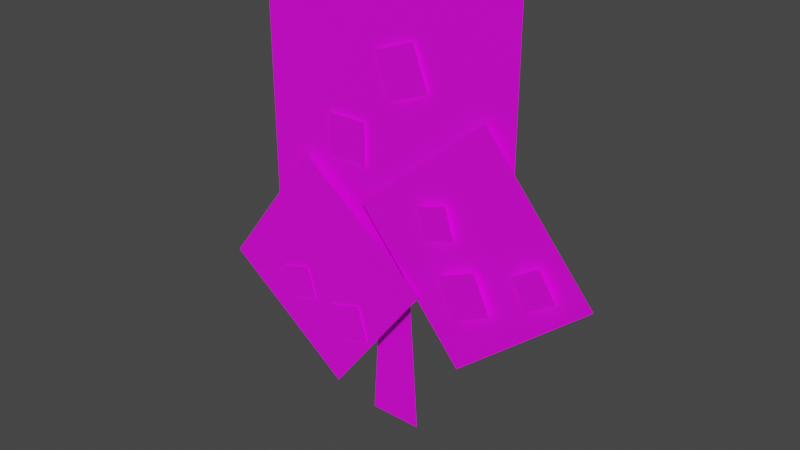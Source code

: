 # Source: fe_tree_small_sizeguide.rw4.blend  (saved by Blender 3.0.42; exported with 4.5.12 LTS)
import bpy
from mathutils import Matrix  # noqa: F401  (used for matrix-valued properties, if any)

bpy.ops.wm.read_factory_settings(use_empty=True)
scene = bpy.context.scene
scene.name = 'Scene'

# ---- collections
col_collection = bpy.data.collections.new('Collection'); scene.collection.children.link(col_collection)

# ---- images (referenced by path relative to the original .blend; pixels are not part of the script)
import os
ASSET_DIR = os.environ.get("B2B_ASSET_DIR", "")  # directory of the original .blend (textures are referenced by path, not embedded)
HERE = os.path.dirname(os.path.abspath(__file__))  # packed textures are extracted next to this script under _unpacked/

def load_image(name, relpath, width, height, colorspace="sRGB"):
    """Load a texture the original file referenced (path relative to the .blend, or extracted next to this script)."""
    p = next((c for c in (os.path.join(HERE, relpath), os.path.join(ASSET_DIR, relpath)) if relpath and os.path.exists(c)), "")
    if p:
        img = bpy.data.images.load(p, check_existing=True)
        img.name = name
    else:  # same state as the original file: an image datablock whose file is absent (Cycles renders it pink)
        img = bpy.data.images.new(name, width, height)
        img.source = "FILE"
        img.filepath = "//" + (relpath or name)
    img.colorspace_settings.name = colorspace
    return img
img_ce_static_card_medtree_png = load_image('ce_static_card_medtree.png', 'ce_static_card_medtree.png', 1024, 1024, 'sRGB')
img_fe_tree_small_rw4_dds = load_image('fe_tree_small.rw4.dds', 'fe_tree_small.rw4.dds', 1024, 1024, 'sRGB')
img_fruit__diffuse_dds = load_image('fruit__diffuse.dds', 'fruit__diffuse.dds', 1024, 1024, 'sRGB')

# ---- materials (node trees are filled in below, after node groups)
mat_mesh_17 = bpy.data.materials.new('Mesh-17')
mat_mesh_17.use_transparent_shadow = False
mat_fruit = bpy.data.materials.new('fruit')
mat_fruit.surface_render_method = 'BLENDED'
mat_fruit.blend_method = 'BLEND'
mat_fruit.use_backface_culling = True

# ---- material node trees
mat_mesh_17.use_nodes = True; mat_mesh_17.node_tree.nodes.clear()
_N = mat_mesh_17.node_tree.nodes; _L = mat_mesh_17.node_tree.links
n0 = _N.new('ShaderNodeBsdfPrincipled'); n0.name = 'Principled BSDF'; n0.location = (10, 300)
n0.distribution = 'GGX'
n0.subsurface_method = 'RANDOM_WALK_SKIN'
n0.inputs[3].default_value = 1.45
n0.inputs[27].default_value = (0.0, 0.0, 0.0, 1.0)
n0.inputs[28].default_value = 1.0
n1 = _N.new('ShaderNodeOutputMaterial'); n1.name = 'Material Output'; n1.location = (300, 300)
n2 = _N.new('ShaderNodeTexImage'); n2.name = 'Image Texture'; n2.location = (-280, 200)
n2.image = img_ce_static_card_medtree_png
n3 = _N.new('ShaderNodeTexImage'); n3.name = 'Image Texture.001'; n3.location = (-280, 275)
n3.image = img_fe_tree_small_rw4_dds
_L.new(n0.outputs[0], n1.inputs[0])
_L.new(n3.outputs[0], n0.inputs[0])
n1.is_active_output = True
mat_fruit.use_nodes = True; mat_fruit.node_tree.nodes.clear()
_N = mat_fruit.node_tree.nodes; _L = mat_fruit.node_tree.links
n0 = _N.new('ShaderNodeBsdfPrincipled'); n0.name = 'Principled BSDF'; n0.location = (0, 300)
n0.distribution = 'GGX'
n0.subsurface_method = 'RANDOM_WALK_SKIN'
n0.inputs[3].default_value = 1.45
n0.inputs[27].default_value = (0.0, 0.0, 0.0, 1.0)
n0.inputs[28].default_value = 1.0
n1 = _N.new('ShaderNodeOutputMaterial'); n1.name = 'Material Output'; n1.location = (300, 300)
n1.target = 'CYCLES'
n2 = _N.new('ShaderNodeTexImage'); n2.name = 'Image Texture'; n2.location = (-300, 300)
n2.image = img_fruit__diffuse_dds
n3 = _N.new('ShaderNodeOutputMaterial'); n3.name = 'Material Output.001'; n3.location = (0, 0)
n3.target = 'EEVEE'
n4 = _N.new('ShaderNodeMixShader'); n4.name = 'Mix Shader'; n4.location = (0, 0)
n4.label = 'Disable Shadow'
n4.hide = True
n5 = _N.new('ShaderNodeLightPath'); n5.name = 'Light Path'; n5.location = (0, 0)
n5.hide = True
n6 = _N.new('ShaderNodeBsdfTransparent'); n6.name = 'Transparent BSDF'; n6.location = (0, 0)
n6.hide = True
_L.new(n0.outputs[0], n1.inputs[0])
_L.new(n2.outputs[0], n0.inputs[0])
_L.new(n2.outputs[1], n0.inputs[4])
_L.new(n0.outputs[0], n4.inputs[1])
_L.new(n4.outputs[0], n3.inputs[0])
_L.new(n5.outputs[1], n4.inputs[0])
_L.new(n6.outputs[0], n4.inputs[2])
n1.is_active_output = True

# ---- world
world_world = bpy.data.worlds.new('World'); scene.world = world_world
world_world.use_nodes = True; world_world.node_tree.nodes.clear()
_N = world_world.node_tree.nodes; _L = world_world.node_tree.links
n0 = _N.new('ShaderNodeOutputWorld'); n0.name = 'World Output'; n0.location = (300, 300)
n1 = _N.new('ShaderNodeBackground'); n1.name = 'Background'; n1.location = (10, 300)
n1.inputs[0].default_value = (0.05088, 0.05088, 0.05088, 1.0)
_L.new(n1.outputs[0], n0.inputs[0])
n0.is_active_output = True
world_world.color = (0.05088, 0.05088, 0.05088)
world_world.use_sun_shadow = False
world_world.sun_shadow_jitter_overblur = 0.0

# ---- meshes
me_model_6 = bpy.data.meshes.new('Model-6')
me_model_6.from_pydata([(0.4321, -0.08665, 0.4673), (1.063, -0.08665, 0.9963), (0.5335, -0.08665, 1.627), (-0.09687, -0.08665, 1.098), (-0.6408, -0.05223, 2.118), (-0.6408, -0.05223, 0.762), (0.6558, -0.05223, 0.762), (0.6558, -0.05223, 2.118), (-0.8876, -0.1081, 0.6072), (-0.245, -0.1081, 0.1207), (0.2416, -0.1081, 0.7633), (-0.401, -0.1081, 1.25), (0.07969, 0.01169, 0.7795), (0.08882, 0.01169, 0.6286), (0.3394, 0.01169, 0.939), (0.3318, 0.01169, 0.974), (-0.0997, 0.01435, 0.3408), (-0.08807, 0.01174, 0.531), (-0.4006, 0.01249, 0.8323), (-0.428, 0.01339, 0.8004), (-0.1273, 0.01439, -0.04598), (0.1357, 0.01439, -0.04598), (0.03013, 0.01439, 1.549), (-0.02167, 0.01439, 1.549)], [], [(0, 1, 3), (1, 2, 3), (4, 5, 7), (5, 6, 7), (8, 9, 11), (9, 10, 11), (15, 12, 14), (12, 13, 14), (18, 19, 17), (16, 17, 19), (22, 23, 21), (20, 21, 23)])
me_model_6.polygons.foreach_set('use_smooth', [True] * 12)
_uv = me_model_6.uv_layers.new(name='UVMap')
_uv.uv.foreach_set('vector', [0.7653, 0.2068, 0.996, 0.2068, 0.7653, 0.4561, 0.996, 0.2068, 0.996, 0.4561, 0.7653, 0.4561, 0.01736, 0.6921, 0.3302, 0.6921, 0.01736, 0.3793, 0.3302, 0.6921, 0.3302, 0.3793, 0.01736, 0.3793, 0.7915, 0.6598, 0.9852, 0.6598, 0.7915, 0.4662, 0.9852, 0.6598, 0.9852, 0.4662, 0.7915, 0.4662, 0.6215, 0.1737, 0.5129, 0.05742, 0.622, 0.1617, 0.5129, 0.05742, 0.5134, 0.02308, 0.622, 0.1617, 0.2289, 0.1615, 0.2231, 0.1551, 0.3319, 0.05346, 0.3317, 0.02232, 0.3319, 0.05346, 0.2231, 0.1551, 0.7423, 0.2325, 0.7413, 0.2417, 0.04852, 0.2042, 0.04754, 0.2722, 0.04852, 0.2042, 0.7413, 0.2417])
me_model_6.materials.append(mat_mesh_17)
me_model_6.use_remesh_fix_poles = True
me_model_6.use_remesh_preserve_attributes = False
me_model_6.update()
me_fruit = bpy.data.meshes.new('fruit')
me_fruit.from_pydata([(-0.2, -0.032, -0.32), (0.2, -0.032, -0.32), (-0.2, -0.032, 0.08), (0.2, -0.032, 0.08)], [], [(0, 1, 3, 2)])
_uv = me_fruit.uv_layers.new(name='UVMap')
_uv.uv.foreach_set('vector', [0.0, 0.0, 1.0, 0.0, 1.0, 1.0, 0.0, 1.0])
me_fruit.materials.append(mat_fruit)
me_fruit.update()
me_fruit_001 = bpy.data.meshes.new('fruit.001')
me_fruit_001.from_pydata([(-0.2, -0.032, -0.32), (0.2, -0.032, -0.32), (-0.2, -0.032, 0.08), (0.2, -0.032, 0.08)], [], [(0, 1, 3, 2)])
_uv = me_fruit_001.uv_layers.new(name='UVMap')
_uv.uv.foreach_set('vector', [0.0, 0.0, 1.0, 0.0, 1.0, 1.0, 0.0, 1.0])
me_fruit_001.materials.append(mat_fruit)
me_fruit_001.update()
me_fruit_002 = bpy.data.meshes.new('fruit.002')
me_fruit_002.from_pydata([(-0.2, -0.032, -0.32), (0.2, -0.032, -0.32), (-0.2, -0.032, 0.08), (0.2, -0.032, 0.08)], [], [(0, 1, 3, 2)])
_uv = me_fruit_002.uv_layers.new(name='UVMap')
_uv.uv.foreach_set('vector', [0.0, 0.0, 1.0, 0.0, 1.0, 1.0, 0.0, 1.0])
me_fruit_002.materials.append(mat_fruit)
me_fruit_002.update()
me_fruit_003 = bpy.data.meshes.new('fruit.003')
me_fruit_003.from_pydata([(-0.2, -0.032, -0.32), (0.2, -0.032, -0.32), (-0.2, -0.032, 0.08), (0.2, -0.032, 0.08)], [], [(0, 1, 3, 2)])
_uv = me_fruit_003.uv_layers.new(name='UVMap')
_uv.uv.foreach_set('vector', [0.0, 0.0, 1.0, 0.0, 1.0, 1.0, 0.0, 1.0])
me_fruit_003.materials.append(mat_fruit)
me_fruit_003.update()
me_fruit_004 = bpy.data.meshes.new('fruit.004')
me_fruit_004.from_pydata([(-0.2, -0.032, -0.32), (0.2, -0.032, -0.32), (-0.2, -0.032, 0.08), (0.2, -0.032, 0.08)], [], [(0, 1, 3, 2)])
_uv = me_fruit_004.uv_layers.new(name='UVMap')
_uv.uv.foreach_set('vector', [0.0, 0.0, 1.0, 0.0, 1.0, 1.0, 0.0, 1.0])
me_fruit_004.materials.append(mat_fruit)
me_fruit_004.update()
me_fruit_005 = bpy.data.meshes.new('fruit.005')
me_fruit_005.from_pydata([(-0.2, -0.032, -0.32), (0.2, -0.032, -0.32), (-0.2, -0.032, 0.08), (0.2, -0.032, 0.08)], [], [(0, 1, 3, 2)])
_uv = me_fruit_005.uv_layers.new(name='UVMap')
_uv.uv.foreach_set('vector', [0.0, 0.0, 1.0, 0.0, 1.0, 1.0, 0.0, 1.0])
me_fruit_005.materials.append(mat_fruit)
me_fruit_005.update()
me_fruit_006 = bpy.data.meshes.new('fruit.006')
me_fruit_006.from_pydata([(-0.2, -0.032, -0.32), (0.2, -0.032, -0.32), (-0.2, -0.032, 0.08), (0.2, -0.032, 0.08)], [], [(0, 1, 3, 2)])
_uv = me_fruit_006.uv_layers.new(name='UVMap')
_uv.uv.foreach_set('vector', [0.0, 0.0, 1.0, 0.0, 1.0, 1.0, 0.0, 1.0])
me_fruit_006.materials.append(mat_fruit)
me_fruit_006.update()

# ---- objects
ob_model_6 = bpy.data.objects.new('Model-6', me_model_6)
ob_empty = bpy.data.objects.new('Empty', img_ce_static_card_medtree_png)
ob_fruit = bpy.data.objects.new('fruit', me_fruit)
ob_fruit_001 = bpy.data.objects.new('fruit.001', me_fruit_001)
ob_fruit_002 = bpy.data.objects.new('fruit.002', me_fruit_002)
ob_fruit_003 = bpy.data.objects.new('fruit.003', me_fruit_003)
ob_fruit_004 = bpy.data.objects.new('fruit.004', me_fruit_004)
ob_fruit_005 = bpy.data.objects.new('fruit.005', me_fruit_005)
ob_fruit_006 = bpy.data.objects.new('fruit.006', me_fruit_006)

# ---- transforms, parenting, visibility, modifiers, constraints
ob_model_6.location = (0.0, 0.0, 0.0)
_vg = ob_model_6.vertex_groups.new(name='0xcef05f90')
_vg = ob_model_6.vertex_groups.new(name='0x61476aa0')
_vg = ob_model_6.vertex_groups.new(name='0x03330274')
_vg = ob_model_6.vertex_groups.new(name='0x7e5abb6b')
_vg = ob_model_6.vertex_groups.new(name='0xd8e2de7e')
_vg = ob_model_6.vertex_groups.new(name='0xd5470255')
_vg = ob_model_6.vertex_groups.new(name='0xafcfeee8')
_vg = ob_model_6.vertex_groups.new(name='0xaaf6de5f')
_vg = ob_model_6.vertex_groups.new(name='0x04e13092')
_vg = ob_model_6.vertex_groups.new(name='0x7f6985c9')
_vg = ob_model_6.vertex_groups.new(name='0x7a9075bc')
_vg = ob_model_6.vertex_groups.new(name='0x55196233')
_vg = ob_model_6.vertex_groups.new(name='0x702684a9')
_vg = ob_model_6.vertex_groups.new(name='0xf59e2f72')
_vg = ob_model_6.vertex_groups.new(name='0xa1dcca77')
_vg = ob_model_6.vertex_groups.new(name='0x24013ac7')
_vg = ob_model_6.vertex_groups.new(name='0xf617f4b0')
_vg = ob_model_6.vertex_groups.new(name='0x513f7b07')
_vg = ob_model_6.vertex_groups.new(name='0xcbc7d0ba')
_vg = ob_model_6.vertex_groups.new(name='0xa82bc271')
ob_empty.location = (-0.04568, 0.0, 0.2183)
ob_empty.rotation_euler = (1.571, 0.0, 3.142)
ob_empty.scale = (0.5, 0.5, 0.5)
ob_empty.empty_display_type = 'IMAGE'
ob_empty.empty_display_size = 5.0
ob_fruit.location = (-0.4832, -0.1012, 0.6244)
ob_fruit.rotation_euler = (2.543e-08, -0.2902, -8.449e-08)
ob_fruit.scale = (0.4, 0.4, 0.4)
ob_fruit.visible_shadow = False
ob_fruit_001.location = (-0.1788, -0.1012, 0.5245)
ob_fruit_001.rotation_euler = (8.623e-09, -0.2939, -4.89e-08)
ob_fruit_001.scale = (0.4368, 0.4368, 0.4368)
ob_fruit_001.visible_shadow = False
ob_fruit_002.location = (0.782, -0.1012, 1.047)
ob_fruit_002.rotation_euler = (8.353e-09, -0.5648, -4.811e-08)
ob_fruit_002.scale = (0.384, 0.384, 0.384)
ob_fruit_002.visible_shadow = False
ob_fruit_003.location = (0.3098, -0.1012, 1.184)
ob_fruit_003.rotation_euler = (1.353e-08, -0.297, -6.18e-08)
ob_fruit_003.scale = (0.384, 0.384, 0.384)
ob_fruit_003.visible_shadow = False
ob_fruit_004.location = (0.4527, -0.1012, 0.9115)
ob_fruit_004.rotation_euler = (8.353e-09, -0.4366, -4.811e-08)
ob_fruit_004.scale = (0.4992, 0.4992, 0.4992)
ob_fruit_004.visible_shadow = False
ob_fruit_005.location = (-0.1919, -0.04974, 1.422)
ob_fruit_005.rotation_euler = (4.547e-09, 0.006831, -3.525e-08)
ob_fruit_005.scale = (0.4992, 0.4992, 0.4992)
ob_fruit_005.visible_shadow = False
ob_fruit_006.location = (0.08043, -0.04974, 1.787)
ob_fruit_006.rotation_euler = (2.201e-09, -0.3665, 2.442e-08)
ob_fruit_006.scale = (0.5391, 0.5391, 0.5391)
ob_fruit_006.visible_shadow = False

# ---- collection membership
scene.collection.objects.link(ob_model_6)
col_collection.objects.link(ob_empty)
col_collection.objects.link(ob_fruit)
col_collection.objects.link(ob_fruit_001)
col_collection.objects.link(ob_fruit_002)
col_collection.objects.link(ob_fruit_003)
col_collection.objects.link(ob_fruit_004)
col_collection.objects.link(ob_fruit_005)
col_collection.objects.link(ob_fruit_006)

# ---- scene / render settings (as saved in the file)
scene.frame_start = 1; scene.frame_end = 250; scene.frame_set(1)
scene.render.engine = 'BLENDER_EEVEE_NEXT'
scene.cycles.sampling_pattern = 'TABULATED_SOBOL'
scene.cycles.use_light_tree = False
scene.view_settings.view_transform = 'Filmic'
bpy.context.view_layer.update()

# ---- added for rendering (the .blend has no active camera and no usable light): camera, sun
cam_auto = bpy.data.cameras.new('AutoCamera')
cam_auto.lens = 50.0
cam_auto.sensor_width = 36.0
cam_auto.clip_end = 1000.0
ob_auto_camera = bpy.data.objects.new('AutoCamera', cam_auto)
scene.collection.objects.link(ob_auto_camera)
ob_auto_camera.location = (2.78572, -3.28929, 3.19483)
ob_auto_camera.rotation_euler = (1.09748, -7.21219e-08, 0.694738)
scene.camera = ob_auto_camera
light_auto_sun = bpy.data.lights.new('AutoSun', 'SUN')
light_auto_sun.energy = 3.0
light_auto_sun.angle = 0.0523599
ob_auto_sun = bpy.data.objects.new('AutoSun', light_auto_sun)
scene.collection.objects.link(ob_auto_sun)
ob_auto_sun.rotation_euler = (0.872665, 0.174533, 0.523599)
bpy.context.view_layer.update()
